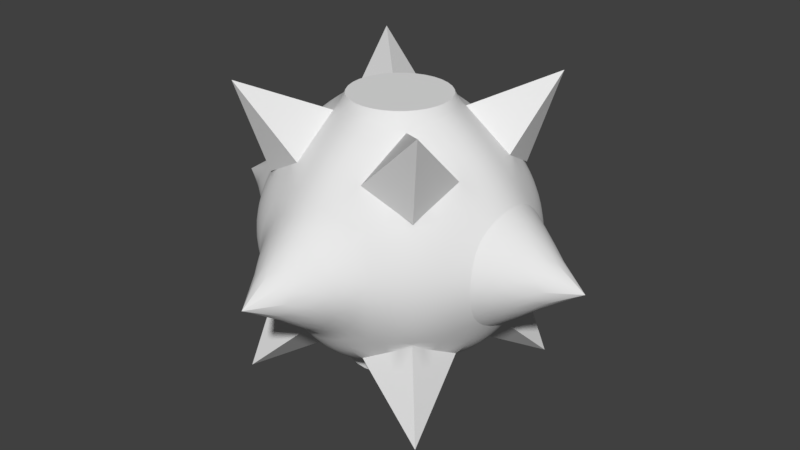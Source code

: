 # Source: SeaMine.blend  (saved by Blender 2.79.0; exported with 4.5.12 LTS)
import bpy
from mathutils import Matrix  # noqa: F401  (used for matrix-valued properties, if any)

bpy.ops.wm.read_factory_settings(use_empty=True)
scene = bpy.context.scene
scene.name = 'Scene'

# ---- collections
col_collection_1 = bpy.data.collections.new('Collection 1'); scene.collection.children.link(col_collection_1)

# ---- node groups
ng_auto_smooth = bpy.data.node_groups.new('Auto Smooth', 'GeometryNodeTree')
_s = ng_auto_smooth.interface.new_socket(name='Geometry', in_out='OUTPUT', socket_type='NodeSocketGeometry')
_s = ng_auto_smooth.interface.new_socket(name='Geometry', in_out='INPUT', socket_type='NodeSocketGeometry')
_s = ng_auto_smooth.interface.new_socket(name='Angle', in_out='INPUT', socket_type='NodeSocketFloat')
_s.subtype = 'ANGLE'
_s.min_value = 0.0
_s.max_value = 3.142
ng_auto_smooth.is_modifier = True
_N = ng_auto_smooth.nodes; _L = ng_auto_smooth.links
n0 = _N.new('NodeGroupOutput'); n0.name = 'Group Output'; n0.location = (480, -100)
n1 = _N.new('NodeGroupInput'); n1.name = 'Group Input'; n1.location = (-420, -300)
n2 = _N.new('NodeGroupInput'); n2.name = 'Group Input.001'; n2.location = (-60, -100)
n3 = _N.new('GeometryNodeSetShadeSmooth'); n3.name = 'Set Shade Smooth'; n3.location = (120, -100)
n3.domain = 'EDGE'
n4 = _N.new('GeometryNodeSetShadeSmooth'); n4.name = 'Set Shade Smooth.001'; n4.location = (300, -100)
n5 = _N.new('GeometryNodeInputMeshEdgeAngle'); n5.name = 'Edge Angle'; n5.location = (-420, -220)
n6 = _N.new('GeometryNodeInputEdgeSmooth'); n6.name = 'Is Edge Smooth'; n6.location = (-60, -160)
n7 = _N.new('GeometryNodeInputShadeSmooth'); n7.name = 'Is Face Smooth'; n7.location = (-240, -340)
n8 = _N.new('FunctionNodeBooleanMath'); n8.name = 'Boolean Math'; n8.location = (-60, -220)
n9 = _N.new('FunctionNodeCompare'); n9.name = 'Compare'; n9.location = (-240, -180)
n9.operation = 'LESS_EQUAL'
_L.new(n5.outputs[0], n9.inputs[0])
_L.new(n4.outputs[0], n0.inputs[0])
_L.new(n1.outputs[1], n9.inputs[1])
_L.new(n9.outputs[0], n8.inputs[0])
_L.new(n7.outputs[0], n8.inputs[1])
_L.new(n2.outputs[0], n3.inputs[0])
_L.new(n6.outputs[0], n3.inputs[1])
_L.new(n3.outputs[0], n4.inputs[0])
_L.new(n8.outputs[0], n3.inputs[2])
n0.is_active_output = True

# ---- world
world_world = bpy.data.worlds.new('World'); scene.world = world_world
world_world.color = (0.05088, 0.05088, 0.05088)
world_world.use_sun_shadow = False
world_world.sun_shadow_jitter_overblur = 0.0
world_world.cycles.sampling_method = 'MANUAL'

# ---- meshes
me_cube_001 = bpy.data.meshes.new('Cube.001')
me_cube_001.from_pydata([(-1.199, 2.419e-09, 8.065e-10), (-0.8238, -0.4058, 0.0), (-0.8238, 0.0, 0.4058), (-0.8238, 0.4058, 0.0), (-1.309, 0.0, 3.826e-09), (-2.419e-09, 1.199, 8.065e-10), (-0.4058, 0.8238, 0.0), (0.0, 0.8238, 0.4058), (0.4058, 0.8238, 0.0), (0.0, 1.309, 3.826e-09), (1.199, 2.419e-09, 8.065e-10), (0.8238, 0.4058, 0.0), (0.8238, 0.0, 0.4058), (0.8238, -0.4058, 0.0), (1.309, 0.0, 3.826e-09), (-2.419e-09, -1.199, 8.065e-10), (0.4058, -0.8238, 0.0), (0.0, -0.8238, 0.4058), (-0.4058, -0.8238, 0.0), (0.0, -1.309, 3.826e-09), (-1.904e-09, 1.874e-09, -0.8626), (0.0, 0.3839, -0.819), (0.3839, 0.0, -0.819), (0.0, -0.3839, -0.819), (-0.381, 2.35e-09, -0.8722), (-0.6738, 0.6738, -0.9648), (0.6738, 0.6738, -0.9648), (0.6738, -0.6738, -0.9648), (-0.6738, -0.6738, -0.9648), (-1.904e-09, 1.874e-09, 0.8626), (0.0, 0.4109, 0.8251), (-0.4109, 0.0, 0.8251), (0.0, -0.4109, 0.8251), (0.3518, 2.169e-09, 0.8626), (0.6738, 0.6738, 0.9608), (-0.6738, 0.6738, 0.9608), (-0.6738, -0.6738, 0.9608), (0.6738, -0.6738, 0.9608), (-0.6432, 0.0, -0.6432), (-0.599, -0.599, -0.3021), (-0.6432, -0.6432, 0.0), (-0.599, -0.599, 0.3021), (-0.6432, 0.0, 0.6432), (-0.599, 0.599, 0.3021), (-0.6432, 0.6432, 0.0), (-0.599, 0.599, -0.3021), (0.0, 0.6432, -0.6432), (0.0, 0.6432, 0.6432), (0.599, 0.599, 0.3021), (0.6432, 0.6432, 0.0), (0.599, 0.599, -0.3021), (0.6432, 0.0, -0.6432), (0.6432, 0.0, 0.6432), (0.599, -0.599, 0.3021), (0.6432, -0.6432, 0.0), (0.599, -0.599, -0.3021), (0.0, -0.6432, -0.6432), (0.0, -0.6432, 0.6432), (-0.2703, 0.2703, -0.8609), (-0.6207, 0.2342, -0.5507), (-0.2342, 0.6207, -0.5507), (0.2703, 0.2703, -0.8609), (0.2342, 0.6207, -0.5507), (0.6207, 0.2342, -0.5507), (0.2703, -0.2703, -0.8609), (0.6207, -0.2342, -0.5507), (0.2342, -0.6207, -0.5507), (-0.2703, -0.2703, -0.8609), (-0.2342, -0.6207, -0.5507), (-0.6207, -0.2342, -0.5507), (0.2487, 0.2487, 0.8626), (0.6164, 0.2385, 0.5553), (0.2385, 0.6164, 0.5553), (-0.2487, 0.2487, 0.8626), (-0.2385, 0.6164, 0.5553), (-0.6164, 0.2385, 0.5553), (-0.2487, -0.2487, 0.8626), (-0.6164, -0.2385, 0.5553), (-0.2385, -0.6164, 0.5553), (0.2487, -0.2487, 0.8626), (0.2385, -0.6164, 0.5553), (0.6164, -0.2385, 0.5553), (-0.5417, 0.5417, -0.3869), (-0.5417, -0.5417, -0.3869), (-0.5398, -0.5398, 0.3898), (-0.5398, 0.5398, 0.3898), (0.5417, 0.5417, -0.3869), (0.5398, 0.5398, 0.3898), (0.5417, -0.5417, -0.3869), (0.5398, -0.5398, 0.3898), (-0.7672, -0.2873, -0.2873), (-0.8238, 0.0, -0.4058), (-0.7672, -0.2873, 0.2873), (-0.7672, 0.2873, 0.2873), (-0.7672, 0.2873, -0.2873), (-0.2873, 0.7672, -0.2873), (0.0, 0.8238, -0.4058), (-0.2873, 0.7672, 0.2873), (0.2873, 0.7672, 0.2873), (0.2873, 0.7672, -0.2873), (0.7672, 0.2873, -0.2873), (0.8238, 0.0, -0.4058), (0.7672, 0.2873, 0.2873), (0.7672, -0.2873, 0.2873), (0.7672, -0.2873, -0.2873), (0.2873, -0.7672, -0.2873), (0.0, -0.8238, -0.4058), (0.2873, -0.7672, 0.2873), (-0.2873, -0.7672, 0.2873), (-0.2873, -0.7672, -0.2873), (-2.388e-09, 0.381, -0.8722), (-0.2648, 0.2648, -0.7684), (-0.3839, 0.0, -0.819), (0.381, 2.35e-09, -0.8722), (0.2648, 0.2648, -0.7684), (-2.388e-09, -0.381, -0.8722), (0.2648, -0.2648, -0.7684), (-0.2648, -0.2648, -0.7684), (-1.579e-09, 0.3518, 0.8626), (0.2731, 0.2731, 0.7611), (0.4109, 0.0, 0.8251), (-0.3518, 2.169e-09, 0.8626), (-0.2731, 0.2731, 0.7611), (-1.579e-09, -0.3518, 0.8626), (-0.2731, -0.2731, 0.7611), (0.2731, -0.2731, 0.7611)], [(0, 4), (5, 9), (10, 14), (15, 19)], [(1, 90, 39, 40), (91, 38, 69, 90), (90, 69, 83, 39), (2, 92, 77, 42), (1, 40, 41, 92), (92, 41, 84, 77), (3, 93, 43, 44), (2, 42, 75, 93), (93, 75, 85, 43), (91, 94, 59, 38), (3, 44, 45, 94), (94, 45, 82, 59), (6, 95, 45, 44), (96, 46, 60, 95), (95, 60, 82, 45), (7, 97, 74, 47), (6, 44, 43, 97), (97, 43, 85, 74), (8, 98, 48, 49), (7, 47, 72, 98), (98, 72, 87, 48), (96, 99, 62, 46), (8, 49, 50, 99), (99, 50, 86, 62), (11, 100, 50, 49), (101, 51, 63, 100), (100, 63, 86, 50), (12, 102, 71, 52), (11, 49, 48, 102), (102, 48, 87, 71), (13, 103, 53, 54), (12, 52, 81, 103), (103, 81, 89, 53), (101, 104, 65, 51), (13, 54, 55, 104), (104, 55, 88, 65), (16, 105, 55, 54), (106, 56, 66, 105), (105, 66, 88, 55), (17, 107, 80, 57), (16, 54, 53, 107), (107, 53, 89, 80), (18, 108, 41, 40), (17, 57, 78, 108), (108, 78, 84, 41), (106, 109, 68, 56), (18, 40, 39, 109), (109, 39, 83, 68), (20, 24, 58, 110), (21, 111, 60, 46), (112, 38, 59, 111), (20, 110, 61, 113), (22, 114, 63, 51), (21, 46, 62, 114), (20, 113, 64, 115), (23, 116, 66, 56), (22, 51, 65, 116), (20, 115, 67, 24), (112, 117, 69, 38), (23, 56, 68, 117), (29, 33, 70, 118), (30, 119, 72, 47), (120, 52, 71, 119), (29, 118, 73, 121), (31, 122, 75, 42), (30, 47, 74, 122), (29, 121, 76, 123), (32, 124, 78, 57), (31, 42, 77, 124), (29, 123, 79, 33), (120, 125, 81, 52), (32, 57, 80, 125), (25, 111, 59), (25, 60, 111), (26, 114, 62), (26, 63, 114), (27, 116, 65), (27, 66, 116), (28, 117, 68), (28, 69, 117), (34, 119, 71), (34, 72, 119), (35, 122, 74), (35, 75, 122), (36, 124, 77), (36, 78, 124), (37, 125, 80), (37, 81, 125), (25, 59, 82), (28, 83, 69), (36, 77, 84), (35, 85, 75), (26, 62, 86), (25, 82, 60), (35, 74, 85), (34, 87, 72), (27, 65, 88), (26, 86, 63), (34, 71, 87), (37, 89, 81), (28, 68, 83), (27, 88, 66), (37, 80, 89), (36, 84, 78), (4, 90, 1), (4, 91, 90), (4, 92, 2), (4, 1, 92), (4, 93, 3), (4, 2, 93), (4, 94, 91), (4, 3, 94), (9, 95, 6), (9, 96, 95), (9, 97, 7), (9, 6, 97), (9, 98, 8), (9, 7, 98), (9, 99, 96), (9, 8, 99), (14, 100, 11), (14, 101, 100), (14, 102, 12), (14, 11, 102), (14, 103, 13), (14, 12, 103), (14, 104, 101), (14, 13, 104), (19, 105, 16), (19, 106, 105), (19, 107, 17), (19, 16, 107), (19, 108, 18), (19, 17, 108), (19, 109, 106), (19, 18, 109), (110, 58, 111, 21), (58, 24, 112, 111), (113, 61, 114, 22), (61, 110, 21, 114), (115, 64, 116, 23), (64, 113, 22, 116), (24, 67, 117, 112), (67, 115, 23, 117), (118, 70, 119, 30), (70, 33, 120, 119), (121, 73, 122, 31), (73, 118, 30, 122), (123, 76, 124, 32), (76, 121, 31, 124), (33, 79, 125, 120), (79, 123, 32, 125)])
me_cube_001.polygons.foreach_set('use_smooth', [True] * 152)
_k = set([(11, 100), (11, 102), (12, 102), (12, 103), (13, 103), (13, 104), (100, 101), (101, 104)])
me_cube_001.attributes.new('sharp_edge', 'BOOLEAN', 'EDGE').data.foreach_set('value', [ (min(e.vertices), max(e.vertices)) in _k for e in me_cube_001.edges])
_k = {(1, 90): 1.0, (90, 91): 1.0, (2, 92): 1.0, (1, 92): 1.0, (3, 93): 1.0, (2, 93): 1.0, (91, 94): 1.0, (3, 94): 1.0, (6, 95): 1.0, (95, 96): 1.0, (7, 97): 1.0, (6, 97): 1.0, (8, 98): 1.0, (7, 98): 1.0, (96, 99): 1.0, (8, 99): 1.0, (11, 100): 1.0, (100, 101): 1.0, (12, 102): 1.0, (11, 102): 1.0, (13, 103): 1.0, (12, 103): 1.0, (101, 104): 1.0, (13, 104): 1.0, (16, 105): 1.0, (105, 106): 1.0, (17, 107): 1.0, (16, 107): 1.0, (18, 108): 1.0, (17, 108): 1.0, (106, 109): 1.0, (18, 109): 1.0, (21, 111): 1.0, (111, 112): 1.0, (59, 111): 1.0, (60, 111): 1.0, (22, 114): 1.0, (21, 114): 1.0, (62, 114): 1.0, (63, 114): 1.0, (23, 116): 1.0, (22, 116): 1.0, (65, 116): 1.0, (66, 116): 1.0, (112, 117): 1.0, (23, 117): 1.0, (68, 117): 1.0, (69, 117): 1.0, (30, 119): 1.0, (119, 120): 1.0, (71, 119): 1.0, (72, 119): 1.0, (31, 122): 1.0, (30, 122): 1.0, (74, 122): 1.0, (75, 122): 1.0, (32, 124): 1.0, (31, 124): 1.0, (77, 124): 1.0, (78, 124): 1.0, (120, 125): 1.0, (32, 125): 1.0, (80, 125): 1.0, (81, 125): 1.0, (59, 82): 1.0, (69, 83): 1.0, (77, 84): 1.0, (75, 85): 1.0, (62, 86): 1.0, (60, 82): 1.0, (74, 85): 1.0, (72, 87): 1.0, (65, 88): 1.0, (63, 86): 1.0, (71, 87): 1.0, (81, 89): 1.0, (68, 83): 1.0, (66, 88): 1.0, (80, 89): 1.0, (78, 84): 1.0, (25, 111): 1.0, (27, 88): 1.0, (26, 114): 1.0, (27, 66): 1.0, (28, 83): 1.0, (27, 116): 1.0, (28, 69): 1.0, (25, 82): 1.0, (28, 117): 1.0, (25, 60): 1.0, (36, 84): 1.0, (34, 119): 1.0, (36, 78): 1.0, (26, 86): 1.0, (35, 122): 1.0, (26, 63): 1.0, (35, 85): 1.0, (36, 124): 1.0, (35, 75): 1.0, (34, 87): 1.0, (37, 125): 1.0, (34, 72): 1.0, (25, 59): 1.0, (35, 74): 1.0, (26, 62): 1.0, (27, 65): 1.0, (36, 77): 1.0, (28, 68): 1.0, (34, 71): 1.0, (58, 110): 1.0, (24, 58): 1.0, (61, 113): 1.0, (61, 110): 1.0, (64, 115): 1.0, (64, 113): 1.0, (24, 67): 1.0, (67, 115): 1.0, (70, 118): 1.0, (33, 70): 1.0, (73, 121): 1.0, (73, 118): 1.0, (76, 123): 1.0, (76, 121): 1.0, (33, 79): 1.0, (79, 123): 1.0, (37, 89): 1.0, (37, 81): 1.0, (37, 80): 1.0}
me_cube_001.attributes.new('crease_edge', 'FLOAT', 'EDGE').data.foreach_set('value', [_k.get((min(e.vertices), max(e.vertices)), 0.0) for e in me_cube_001.edges])
me_cube_001.use_remesh_preserve_volume = False
me_cube_001.use_remesh_preserve_attributes = False
me_cube_001.use_mirror_vertex_groups = False
me_cube_001.update()

# ---- objects
ob_cube = bpy.data.objects.new('Cube', me_cube_001)

# ---- transforms, parenting, visibility, modifiers, constraints
ob_cube.location = (0.0, 0.0, 0.0)
ob_cube.lineart.crease_threshold = 0.0
_m = ob_cube.modifiers.new('Subsurf', 'SUBSURF')
_m.uv_smooth = 'PRESERVE_CORNERS'
_m.quality = 2
_m.show_only_control_edges = False
_m = ob_cube.modifiers.new('Auto Smooth', 'NODES')
_m.node_group = ng_auto_smooth
_gi = [s.identifier for s in ng_auto_smooth.interface.items_tree if s.item_type == 'SOCKET' and s.in_out == 'INPUT']
_m[_gi[1]] = 0.5236  # Angle

# ---- collection membership
col_collection_1.objects.link(ob_cube)

# ---- scene / render settings (as saved in the file)
scene.frame_start = 1; scene.frame_end = 250; scene.frame_set(1)
scene.render.engine = 'BLENDER_EEVEE_NEXT'
scene.render.resolution_percentage = 50
scene.render.dither_intensity = 0.0
scene.cycles.use_denoising = False
scene.cycles.samples = 128
scene.cycles.sampling_pattern = 'TABULATED_SOBOL'
scene.cycles.use_adaptive_sampling = False
scene.cycles.use_light_tree = False
scene.cycles.blur_glossy = 0.0
scene.cycles.sample_clamp_indirect = 0.0
scene.view_settings.view_transform = 'Standard'
bpy.context.view_layer.update()

# ---- added for rendering (the .blend has no active camera and no usable light): camera, sun
cam_auto = bpy.data.cameras.new('AutoCamera')
cam_auto.lens = 50.0
cam_auto.sensor_width = 36.0
cam_auto.clip_end = 1000.0
ob_auto_camera = bpy.data.objects.new('AutoCamera', cam_auto)
scene.collection.objects.link(ob_auto_camera)
ob_auto_camera.location = (3.86077, -4.63292, 3.08662)
ob_auto_camera.rotation_euler = (1.09748, -7.21219e-08, 0.694738)
scene.camera = ob_auto_camera
light_auto_sun = bpy.data.lights.new('AutoSun', 'SUN')
light_auto_sun.energy = 3.0
light_auto_sun.angle = 0.0523599
ob_auto_sun = bpy.data.objects.new('AutoSun', light_auto_sun)
scene.collection.objects.link(ob_auto_sun)
ob_auto_sun.rotation_euler = (0.872665, 0.174533, 0.523599)
bpy.context.view_layer.update()
